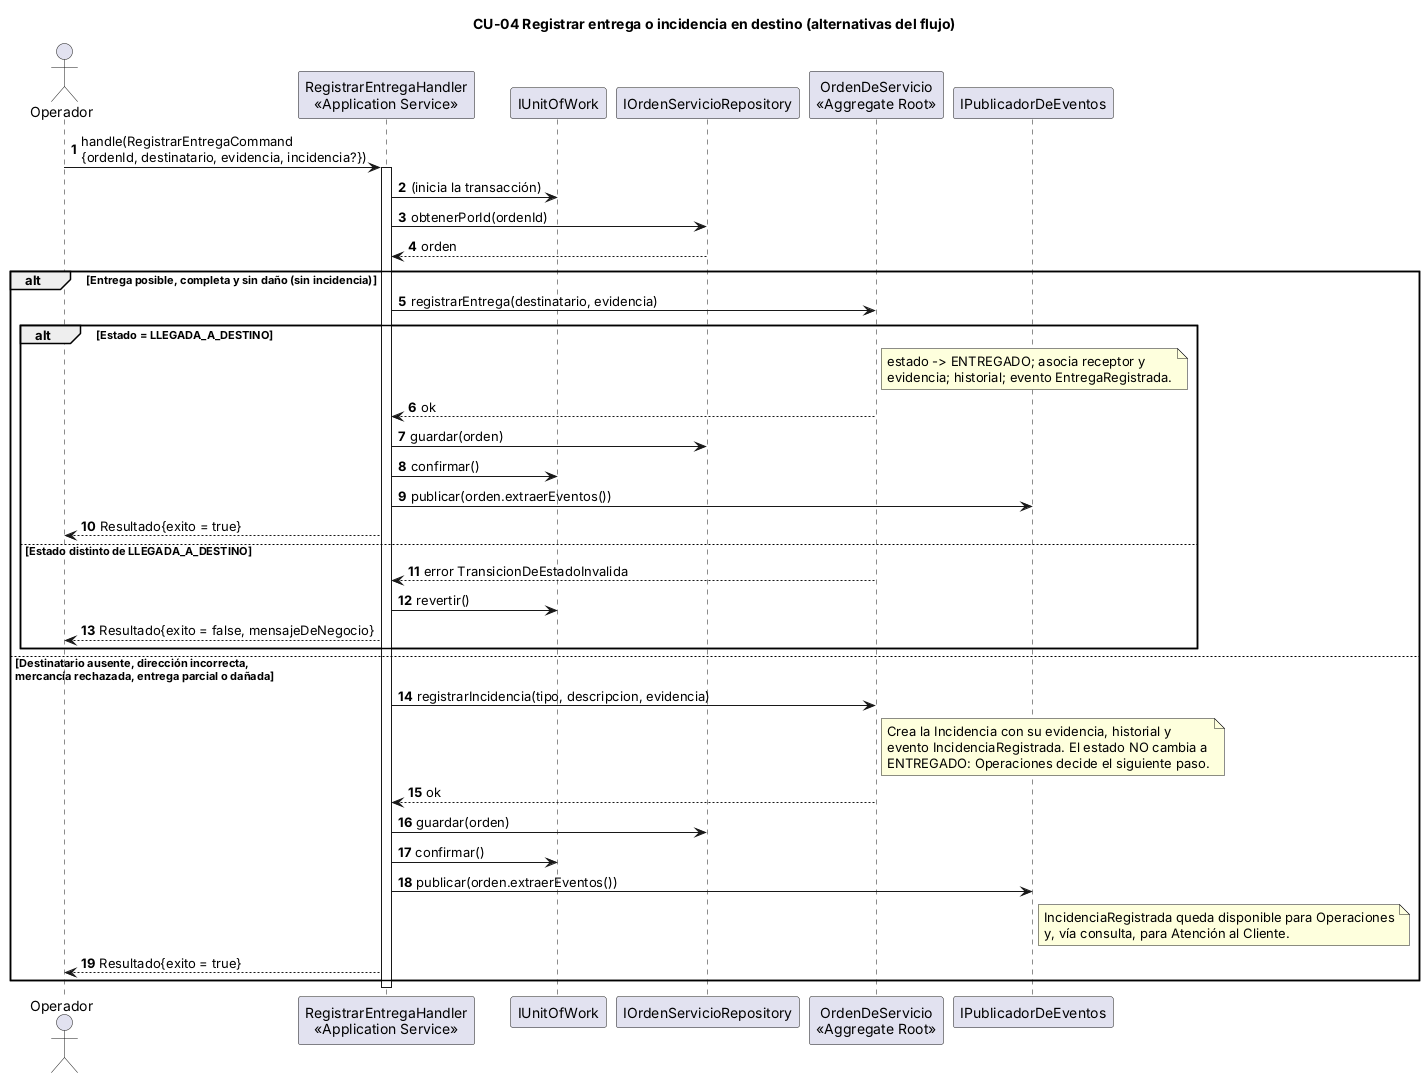

The diagram above was rendered by PlantUML. Its source (embedded in the PNG):
@startuml 03b_secuencia_registrar_entrega
title CU-04 Registrar entrega o incidencia en destino (alternativas del flujo)
skinparam shadowing false
skinparam sequenceMessageAlign left
autonumber

actor "Operador" as Operador
participant "RegistrarEntregaHandler\n<<Application Service>>" as H
participant "IUnitOfWork" as UoW
participant "IOrdenServicioRepository" as Ordenes
participant "OrdenDeServicio\n<<Aggregate Root>>" as Orden
participant "IPublicadorDeEventos" as Pub

Operador -> H : handle(RegistrarEntregaCommand\n{ordenId, destinatario, evidencia, incidencia?})
activate H
H -> UoW : (inicia la transacción)
H -> Ordenes : obtenerPorId(ordenId)
Ordenes --> H : orden

alt Entrega posible, completa y sin daño (sin incidencia)
  H -> Orden : registrarEntrega(destinatario, evidencia)
  alt Estado = LLEGADA_A_DESTINO
    note right of Orden
      estado -> ENTREGADO; asocia receptor y
      evidencia; historial; evento EntregaRegistrada.
    end note
    Orden --> H : ok
    H -> Ordenes : guardar(orden)
    H -> UoW : confirmar()
    H -> Pub : publicar(orden.extraerEventos())
    H --> Operador : Resultado{exito = true}
  else Estado distinto de LLEGADA_A_DESTINO
    Orden --> H : error TransicionDeEstadoInvalida
    H -> UoW : revertir()
    H --> Operador : Resultado{exito = false, mensajeDeNegocio}
  end
else Destinatario ausente, dirección incorrecta,\nmercancía rechazada, entrega parcial o dañada
  H -> Orden : registrarIncidencia(tipo, descripcion, evidencia)
  note right of Orden
    Crea la Incidencia con su evidencia, historial y
    evento IncidenciaRegistrada. El estado NO cambia a
    ENTREGADO: Operaciones decide el siguiente paso.
  end note
  Orden --> H : ok
  H -> Ordenes : guardar(orden)
  H -> UoW : confirmar()
  H -> Pub : publicar(orden.extraerEventos())
  note right of Pub
    IncidenciaRegistrada queda disponible para Operaciones
    y, vía consulta, para Atención al Cliente.
  end note
  H --> Operador : Resultado{exito = true}
end
deactivate H
@enduml